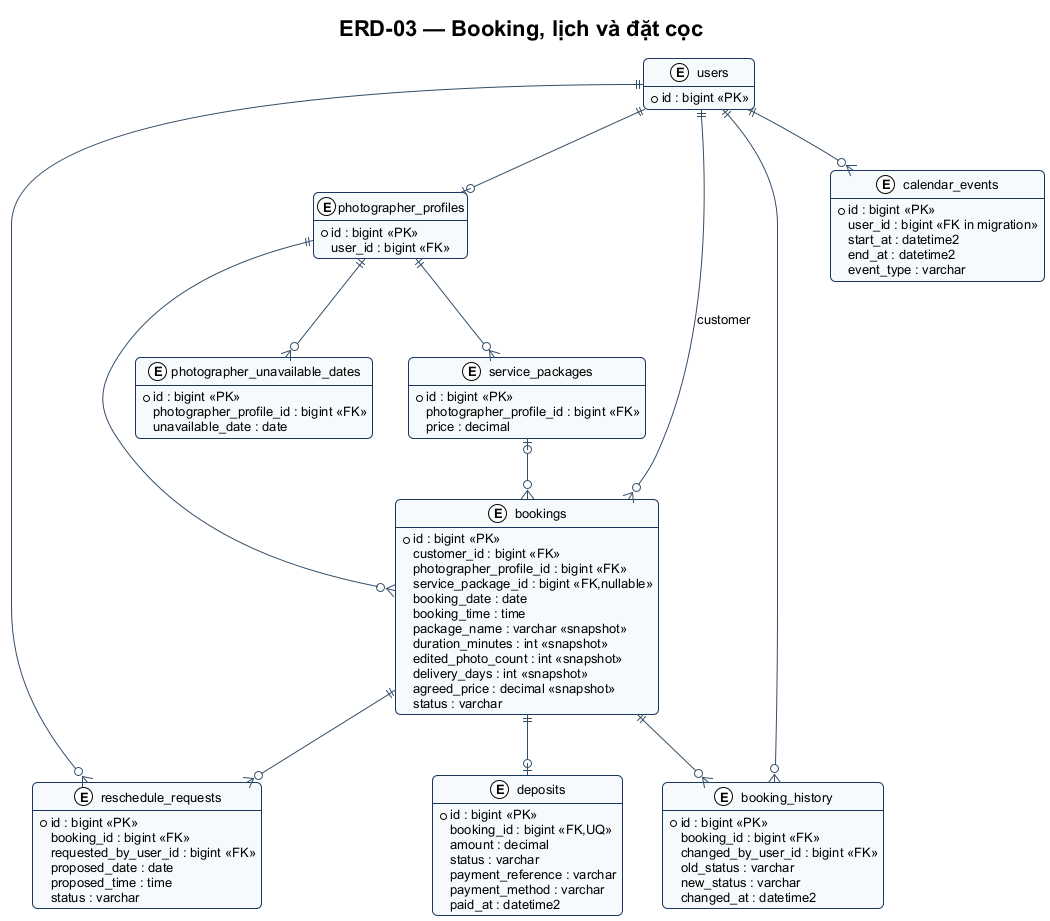

The diagram above was rendered by PlantUML. Its source (embedded in the PNG):
@startuml ERD-03
!include ../theme.puml
title ERD-03 — Booking, lịch và đặt cọc
hide methods
entity users {
  * id : bigint <<PK>>
}
entity photographer_profiles {
  * id : bigint <<PK>>
  user_id : bigint <<FK>>
}
entity service_packages {
  * id : bigint <<PK>>
  photographer_profile_id : bigint <<FK>>
  price : decimal
}
entity bookings {
  * id : bigint <<PK>>
  customer_id : bigint <<FK>>
  photographer_profile_id : bigint <<FK>>
  service_package_id : bigint <<FK,nullable>>
  booking_date : date
  booking_time : time
  package_name : varchar <<snapshot>>
  duration_minutes : int <<snapshot>>
  edited_photo_count : int <<snapshot>>
  delivery_days : int <<snapshot>>
  agreed_price : decimal <<snapshot>>
  status : varchar
}
entity deposits {
  * id : bigint <<PK>>
  booking_id : bigint <<FK,UQ>>
  amount : decimal
  status : varchar
  payment_reference : varchar
  payment_method : varchar
  paid_at : datetime2
}
entity booking_history {
  * id : bigint <<PK>>
  booking_id : bigint <<FK>>
  changed_by_user_id : bigint <<FK>>
  old_status : varchar
  new_status : varchar
  changed_at : datetime2
}
entity reschedule_requests {
  * id : bigint <<PK>>
  booking_id : bigint <<FK>>
  requested_by_user_id : bigint <<FK>>
  proposed_date : date
  proposed_time : time
  status : varchar
}
entity photographer_unavailable_dates {
  * id : bigint <<PK>>
  photographer_profile_id : bigint <<FK>>
  unavailable_date : date
}
entity calendar_events {
  * id : bigint <<PK>>
  user_id : bigint <<FK in migration>>
  start_at : datetime2
  end_at : datetime2
  event_type : varchar
}
users ||--o{ bookings : customer
users ||--o| photographer_profiles
photographer_profiles ||--o{ service_packages
photographer_profiles ||--o{ bookings
service_packages |o--o{ bookings
bookings ||--o| deposits
bookings ||--o{ booking_history
users ||--o{ booking_history
bookings ||--o{ reschedule_requests
users ||--o{ reschedule_requests
photographer_profiles ||--o{ photographer_unavailable_dates
users ||--o{ calendar_events
@enduml